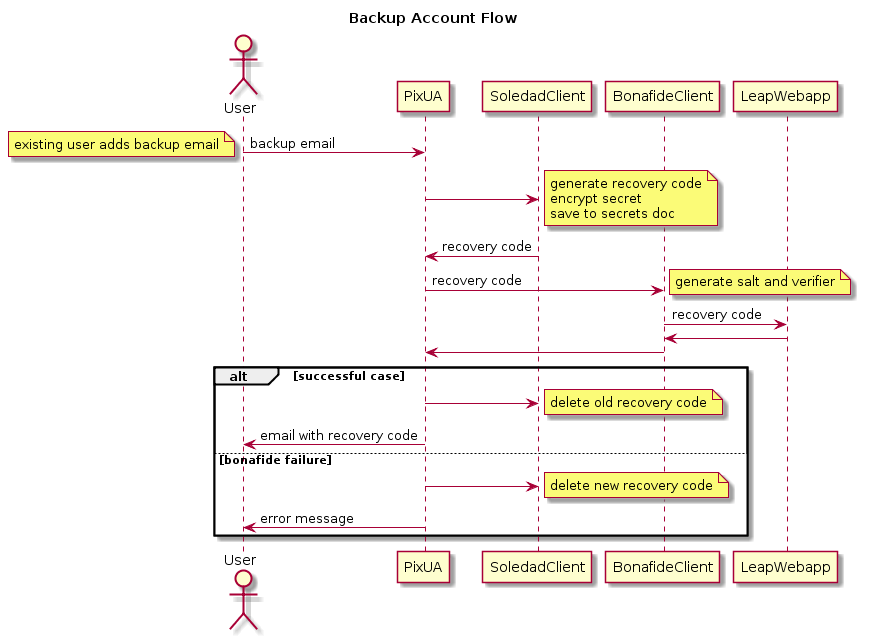

The diagram above was rendered by PlantUML. Its source (embedded in the PNG):
@startuml
title Backup Account Flow

actor User

User -> PixUA : backup email
note left
  existing user adds backup email
end note

PixUA -> SoledadClient
note right
  generate recovery code
  encrypt secret
  save to secrets doc
end note

SoledadClient -> PixUA: recovery code

PixUA -> BonafideClient : recovery code
note right
  generate salt and verifier
end note

BonafideClient -> LeapWebapp : recovery code

LeapWebapp -> BonafideClient
BonafideClient -> PixUA

alt successful case
  PixUA -> SoledadClient
  note right: delete old recovery code
  PixUA -> User : email with recovery code
else bonafide failure
  PixUA -> SoledadClient
  note right: delete new recovery code
  PixUA -> User : error message
end
@enduml